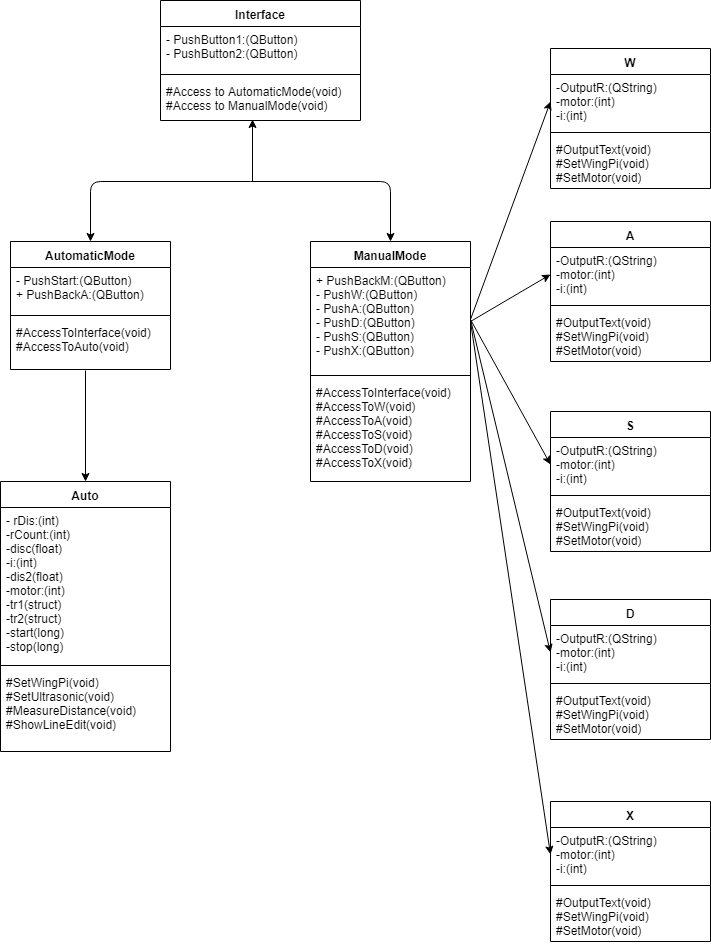

The diagram above was exported from draw.io. Its source (the exported page's mxGraphModel, read from the mxfile embedded in the PNG):
<mxGraphModel dx="1010" dy="582" grid="1" gridSize="10" guides="1" tooltips="1" connect="1" arrows="1" fold="1" page="1" pageScale="1" pageWidth="827" pageHeight="1169" math="0" shadow="0">
  <root>
    <mxCell id="0" />
    <mxCell id="1" parent="0" />
    <mxCell id="phCtoZixYluhMAJMSj5x-10" value="Interface" style="swimlane;fontStyle=1;align=center;verticalAlign=top;childLayout=stackLayout;horizontal=1;startSize=26;horizontalStack=0;resizeParent=1;resizeParentMax=0;resizeLast=0;collapsible=1;marginBottom=0;" vertex="1" parent="1">
      <mxGeometry x="220" y="119" width="200" height="120" as="geometry" />
    </mxCell>
    <mxCell id="phCtoZixYluhMAJMSj5x-11" value="- PushButton1:(QButton)&#10;- PushButton2:(QButton)&#10;" style="text;strokeColor=none;fillColor=none;align=left;verticalAlign=top;spacingLeft=4;spacingRight=4;overflow=hidden;rotatable=0;points=[[0,0.5],[1,0.5]];portConstraint=eastwest;" vertex="1" parent="phCtoZixYluhMAJMSj5x-10">
      <mxGeometry y="26" width="200" height="44" as="geometry" />
    </mxCell>
    <mxCell id="phCtoZixYluhMAJMSj5x-12" value="" style="line;strokeWidth=1;fillColor=none;align=left;verticalAlign=middle;spacingTop=-1;spacingLeft=3;spacingRight=3;rotatable=0;labelPosition=right;points=[];portConstraint=eastwest;" vertex="1" parent="phCtoZixYluhMAJMSj5x-10">
      <mxGeometry y="70" width="200" height="8" as="geometry" />
    </mxCell>
    <mxCell id="phCtoZixYluhMAJMSj5x-13" value="#Access to AutomaticMode(void)&#10;#Access to ManualMode(void)&#10;" style="text;strokeColor=none;fillColor=none;align=left;verticalAlign=top;spacingLeft=4;spacingRight=4;overflow=hidden;rotatable=0;points=[[0,0.5],[1,0.5]];portConstraint=eastwest;" vertex="1" parent="phCtoZixYluhMAJMSj5x-10">
      <mxGeometry y="78" width="200" height="42" as="geometry" />
    </mxCell>
    <mxCell id="phCtoZixYluhMAJMSj5x-14" value="AutomaticMode" style="swimlane;fontStyle=1;align=center;verticalAlign=top;childLayout=stackLayout;horizontal=1;startSize=26;horizontalStack=0;resizeParent=1;resizeParentMax=0;resizeLast=0;collapsible=1;marginBottom=0;" vertex="1" parent="1">
      <mxGeometry x="70" y="360" width="160" height="128" as="geometry" />
    </mxCell>
    <mxCell id="phCtoZixYluhMAJMSj5x-15" value="- PushStart:(QButton)&#10;+ PushBackA:(QButton)&#10;&#10;" style="text;strokeColor=none;fillColor=none;align=left;verticalAlign=top;spacingLeft=4;spacingRight=4;overflow=hidden;rotatable=0;points=[[0,0.5],[1,0.5]];portConstraint=eastwest;" vertex="1" parent="phCtoZixYluhMAJMSj5x-14">
      <mxGeometry y="26" width="160" height="44" as="geometry" />
    </mxCell>
    <mxCell id="phCtoZixYluhMAJMSj5x-16" value="" style="line;strokeWidth=1;fillColor=none;align=left;verticalAlign=middle;spacingTop=-1;spacingLeft=3;spacingRight=3;rotatable=0;labelPosition=right;points=[];portConstraint=eastwest;" vertex="1" parent="phCtoZixYluhMAJMSj5x-14">
      <mxGeometry y="70" width="160" height="8" as="geometry" />
    </mxCell>
    <mxCell id="phCtoZixYluhMAJMSj5x-17" value="#AccessToInterface(void)&#10;#AccessToAuto(void)&#10;" style="text;strokeColor=none;fillColor=none;align=left;verticalAlign=top;spacingLeft=4;spacingRight=4;overflow=hidden;rotatable=0;points=[[0,0.5],[1,0.5]];portConstraint=eastwest;" vertex="1" parent="phCtoZixYluhMAJMSj5x-14">
      <mxGeometry y="78" width="160" height="50" as="geometry" />
    </mxCell>
    <mxCell id="phCtoZixYluhMAJMSj5x-18" value="Auto" style="swimlane;fontStyle=1;align=center;verticalAlign=top;childLayout=stackLayout;horizontal=1;startSize=26;horizontalStack=0;resizeParent=1;resizeParentMax=0;resizeLast=0;collapsible=1;marginBottom=0;" vertex="1" parent="1">
      <mxGeometry x="60" y="600" width="170" height="270" as="geometry" />
    </mxCell>
    <mxCell id="phCtoZixYluhMAJMSj5x-19" value="- rDis:(int)&#10;-rCount:(int)&#10;-disc(float)&#10;-i:(int)&#10;-dis2(float)&#10;-motor:(int)&#10;-tr1(struct)&#10;-tr2(struct)&#10;-start(long)&#10;-stop(long)&#10;&#10;" style="text;strokeColor=none;fillColor=none;align=left;verticalAlign=top;spacingLeft=4;spacingRight=4;overflow=hidden;rotatable=0;points=[[0,0.5],[1,0.5]];portConstraint=eastwest;" vertex="1" parent="phCtoZixYluhMAJMSj5x-18">
      <mxGeometry y="26" width="170" height="154" as="geometry" />
    </mxCell>
    <mxCell id="phCtoZixYluhMAJMSj5x-20" value="" style="line;strokeWidth=1;fillColor=none;align=left;verticalAlign=middle;spacingTop=-1;spacingLeft=3;spacingRight=3;rotatable=0;labelPosition=right;points=[];portConstraint=eastwest;" vertex="1" parent="phCtoZixYluhMAJMSj5x-18">
      <mxGeometry y="180" width="170" height="8" as="geometry" />
    </mxCell>
    <mxCell id="phCtoZixYluhMAJMSj5x-21" value="#SetWingPi(void)&#10;#SetUltrasonic(void)&#10;#MeasureDistance(void)&#10;#ShowLineEdit(void)&#10;&#10;" style="text;strokeColor=none;fillColor=none;align=left;verticalAlign=top;spacingLeft=4;spacingRight=4;overflow=hidden;rotatable=0;points=[[0,0.5],[1,0.5]];portConstraint=eastwest;" vertex="1" parent="phCtoZixYluhMAJMSj5x-18">
      <mxGeometry y="188" width="170" height="82" as="geometry" />
    </mxCell>
    <mxCell id="phCtoZixYluhMAJMSj5x-22" value="ManualMode" style="swimlane;fontStyle=1;align=center;verticalAlign=top;childLayout=stackLayout;horizontal=1;startSize=26;horizontalStack=0;resizeParent=1;resizeParentMax=0;resizeLast=0;collapsible=1;marginBottom=0;" vertex="1" parent="1">
      <mxGeometry x="370" y="360" width="160" height="240" as="geometry" />
    </mxCell>
    <mxCell id="phCtoZixYluhMAJMSj5x-23" value="+ PushBackM:(QButton)&#10;- PushW:(QButton)&#10;- PushA:(QButton)&#10;- PushD:(QButton)&#10;- PushS:(QButton)&#10;- PushX:(QButton)&#10;" style="text;strokeColor=none;fillColor=none;align=left;verticalAlign=top;spacingLeft=4;spacingRight=4;overflow=hidden;rotatable=0;points=[[0,0.5],[1,0.5]];portConstraint=eastwest;" vertex="1" parent="phCtoZixYluhMAJMSj5x-22">
      <mxGeometry y="26" width="160" height="104" as="geometry" />
    </mxCell>
    <mxCell id="phCtoZixYluhMAJMSj5x-24" value="" style="line;strokeWidth=1;fillColor=none;align=left;verticalAlign=middle;spacingTop=-1;spacingLeft=3;spacingRight=3;rotatable=0;labelPosition=right;points=[];portConstraint=eastwest;" vertex="1" parent="phCtoZixYluhMAJMSj5x-22">
      <mxGeometry y="130" width="160" height="8" as="geometry" />
    </mxCell>
    <mxCell id="phCtoZixYluhMAJMSj5x-25" value="#AccessToInterface(void)&#10;#AccessToW(void)&#10;#AccessToA(void)&#10;#AccessToS(void)&#10;#AccessToD(void)&#10;#AccessToX(void)&#10;" style="text;strokeColor=none;fillColor=none;align=left;verticalAlign=top;spacingLeft=4;spacingRight=4;overflow=hidden;rotatable=0;points=[[0,0.5],[1,0.5]];portConstraint=eastwest;" vertex="1" parent="phCtoZixYluhMAJMSj5x-22">
      <mxGeometry y="138" width="160" height="102" as="geometry" />
    </mxCell>
    <mxCell id="phCtoZixYluhMAJMSj5x-26" value="W" style="swimlane;fontStyle=1;align=center;verticalAlign=top;childLayout=stackLayout;horizontal=1;startSize=26;horizontalStack=0;resizeParent=1;resizeParentMax=0;resizeLast=0;collapsible=1;marginBottom=0;" vertex="1" parent="1">
      <mxGeometry x="610" y="167" width="160" height="140" as="geometry" />
    </mxCell>
    <mxCell id="phCtoZixYluhMAJMSj5x-27" value="-OutputR:(QString)&#10;-motor:(int)&#10;-i:(int)&#10;" style="text;strokeColor=none;fillColor=none;align=left;verticalAlign=top;spacingLeft=4;spacingRight=4;overflow=hidden;rotatable=0;points=[[0,0.5],[1,0.5]];portConstraint=eastwest;" vertex="1" parent="phCtoZixYluhMAJMSj5x-26">
      <mxGeometry y="26" width="160" height="54" as="geometry" />
    </mxCell>
    <mxCell id="phCtoZixYluhMAJMSj5x-28" value="" style="line;strokeWidth=1;fillColor=none;align=left;verticalAlign=middle;spacingTop=-1;spacingLeft=3;spacingRight=3;rotatable=0;labelPosition=right;points=[];portConstraint=eastwest;" vertex="1" parent="phCtoZixYluhMAJMSj5x-26">
      <mxGeometry y="80" width="160" height="8" as="geometry" />
    </mxCell>
    <mxCell id="phCtoZixYluhMAJMSj5x-29" value="#OutputText(void)&#10;#SetWingPi(void)&#10;#SetMotor(void)&#10;" style="text;strokeColor=none;fillColor=none;align=left;verticalAlign=top;spacingLeft=4;spacingRight=4;overflow=hidden;rotatable=0;points=[[0,0.5],[1,0.5]];portConstraint=eastwest;" vertex="1" parent="phCtoZixYluhMAJMSj5x-26">
      <mxGeometry y="88" width="160" height="52" as="geometry" />
    </mxCell>
    <mxCell id="phCtoZixYluhMAJMSj5x-30" value="A" style="swimlane;fontStyle=1;align=center;verticalAlign=top;childLayout=stackLayout;horizontal=1;startSize=26;horizontalStack=0;resizeParent=1;resizeParentMax=0;resizeLast=0;collapsible=1;marginBottom=0;" vertex="1" parent="1">
      <mxGeometry x="610" y="340" width="160" height="140" as="geometry" />
    </mxCell>
    <mxCell id="phCtoZixYluhMAJMSj5x-31" value="-OutputR:(QString)&#10;-motor:(int)&#10;-i:(int)&#10;" style="text;strokeColor=none;fillColor=none;align=left;verticalAlign=top;spacingLeft=4;spacingRight=4;overflow=hidden;rotatable=0;points=[[0,0.5],[1,0.5]];portConstraint=eastwest;" vertex="1" parent="phCtoZixYluhMAJMSj5x-30">
      <mxGeometry y="26" width="160" height="54" as="geometry" />
    </mxCell>
    <mxCell id="phCtoZixYluhMAJMSj5x-32" value="" style="line;strokeWidth=1;fillColor=none;align=left;verticalAlign=middle;spacingTop=-1;spacingLeft=3;spacingRight=3;rotatable=0;labelPosition=right;points=[];portConstraint=eastwest;" vertex="1" parent="phCtoZixYluhMAJMSj5x-30">
      <mxGeometry y="80" width="160" height="8" as="geometry" />
    </mxCell>
    <mxCell id="phCtoZixYluhMAJMSj5x-33" value="#OutputText(void)&#10;#SetWingPi(void)&#10;#SetMotor(void)&#10;" style="text;strokeColor=none;fillColor=none;align=left;verticalAlign=top;spacingLeft=4;spacingRight=4;overflow=hidden;rotatable=0;points=[[0,0.5],[1,0.5]];portConstraint=eastwest;" vertex="1" parent="phCtoZixYluhMAJMSj5x-30">
      <mxGeometry y="88" width="160" height="52" as="geometry" />
    </mxCell>
    <mxCell id="phCtoZixYluhMAJMSj5x-34" value="S" style="swimlane;fontStyle=1;align=center;verticalAlign=top;childLayout=stackLayout;horizontal=1;startSize=26;horizontalStack=0;resizeParent=1;resizeParentMax=0;resizeLast=0;collapsible=1;marginBottom=0;" vertex="1" parent="1">
      <mxGeometry x="610" y="530" width="160" height="140" as="geometry" />
    </mxCell>
    <mxCell id="phCtoZixYluhMAJMSj5x-35" value="-OutputR:(QString)&#10;-motor:(int)&#10;-i:(int)&#10;" style="text;strokeColor=none;fillColor=none;align=left;verticalAlign=top;spacingLeft=4;spacingRight=4;overflow=hidden;rotatable=0;points=[[0,0.5],[1,0.5]];portConstraint=eastwest;" vertex="1" parent="phCtoZixYluhMAJMSj5x-34">
      <mxGeometry y="26" width="160" height="54" as="geometry" />
    </mxCell>
    <mxCell id="phCtoZixYluhMAJMSj5x-36" value="" style="line;strokeWidth=1;fillColor=none;align=left;verticalAlign=middle;spacingTop=-1;spacingLeft=3;spacingRight=3;rotatable=0;labelPosition=right;points=[];portConstraint=eastwest;" vertex="1" parent="phCtoZixYluhMAJMSj5x-34">
      <mxGeometry y="80" width="160" height="8" as="geometry" />
    </mxCell>
    <mxCell id="phCtoZixYluhMAJMSj5x-37" value="#OutputText(void)&#10;#SetWingPi(void)&#10;#SetMotor(void)&#10;" style="text;strokeColor=none;fillColor=none;align=left;verticalAlign=top;spacingLeft=4;spacingRight=4;overflow=hidden;rotatable=0;points=[[0,0.5],[1,0.5]];portConstraint=eastwest;" vertex="1" parent="phCtoZixYluhMAJMSj5x-34">
      <mxGeometry y="88" width="160" height="52" as="geometry" />
    </mxCell>
    <mxCell id="phCtoZixYluhMAJMSj5x-38" value="D" style="swimlane;fontStyle=1;align=center;verticalAlign=top;childLayout=stackLayout;horizontal=1;startSize=26;horizontalStack=0;resizeParent=1;resizeParentMax=0;resizeLast=0;collapsible=1;marginBottom=0;" vertex="1" parent="1">
      <mxGeometry x="610" y="718" width="160" height="140" as="geometry" />
    </mxCell>
    <mxCell id="phCtoZixYluhMAJMSj5x-39" value="-OutputR:(QString)&#10;-motor:(int)&#10;-i:(int)&#10;" style="text;strokeColor=none;fillColor=none;align=left;verticalAlign=top;spacingLeft=4;spacingRight=4;overflow=hidden;rotatable=0;points=[[0,0.5],[1,0.5]];portConstraint=eastwest;" vertex="1" parent="phCtoZixYluhMAJMSj5x-38">
      <mxGeometry y="26" width="160" height="54" as="geometry" />
    </mxCell>
    <mxCell id="phCtoZixYluhMAJMSj5x-40" value="" style="line;strokeWidth=1;fillColor=none;align=left;verticalAlign=middle;spacingTop=-1;spacingLeft=3;spacingRight=3;rotatable=0;labelPosition=right;points=[];portConstraint=eastwest;" vertex="1" parent="phCtoZixYluhMAJMSj5x-38">
      <mxGeometry y="80" width="160" height="8" as="geometry" />
    </mxCell>
    <mxCell id="phCtoZixYluhMAJMSj5x-41" value="#OutputText(void)&#10;#SetWingPi(void)&#10;#SetMotor(void)&#10;" style="text;strokeColor=none;fillColor=none;align=left;verticalAlign=top;spacingLeft=4;spacingRight=4;overflow=hidden;rotatable=0;points=[[0,0.5],[1,0.5]];portConstraint=eastwest;" vertex="1" parent="phCtoZixYluhMAJMSj5x-38">
      <mxGeometry y="88" width="160" height="52" as="geometry" />
    </mxCell>
    <mxCell id="phCtoZixYluhMAJMSj5x-42" value="X" style="swimlane;fontStyle=1;align=center;verticalAlign=top;childLayout=stackLayout;horizontal=1;startSize=26;horizontalStack=0;resizeParent=1;resizeParentMax=0;resizeLast=0;collapsible=1;marginBottom=0;" vertex="1" parent="1">
      <mxGeometry x="610" y="920" width="160" height="140" as="geometry" />
    </mxCell>
    <mxCell id="phCtoZixYluhMAJMSj5x-43" value="-OutputR:(QString)&#10;-motor:(int)&#10;-i:(int)&#10;" style="text;strokeColor=none;fillColor=none;align=left;verticalAlign=top;spacingLeft=4;spacingRight=4;overflow=hidden;rotatable=0;points=[[0,0.5],[1,0.5]];portConstraint=eastwest;" vertex="1" parent="phCtoZixYluhMAJMSj5x-42">
      <mxGeometry y="26" width="160" height="54" as="geometry" />
    </mxCell>
    <mxCell id="phCtoZixYluhMAJMSj5x-44" value="" style="line;strokeWidth=1;fillColor=none;align=left;verticalAlign=middle;spacingTop=-1;spacingLeft=3;spacingRight=3;rotatable=0;labelPosition=right;points=[];portConstraint=eastwest;" vertex="1" parent="phCtoZixYluhMAJMSj5x-42">
      <mxGeometry y="80" width="160" height="8" as="geometry" />
    </mxCell>
    <mxCell id="phCtoZixYluhMAJMSj5x-45" value="#OutputText(void)&#10;#SetWingPi(void)&#10;#SetMotor(void)&#10;" style="text;strokeColor=none;fillColor=none;align=left;verticalAlign=top;spacingLeft=4;spacingRight=4;overflow=hidden;rotatable=0;points=[[0,0.5],[1,0.5]];portConstraint=eastwest;" vertex="1" parent="phCtoZixYluhMAJMSj5x-42">
      <mxGeometry y="88" width="160" height="52" as="geometry" />
    </mxCell>
    <mxCell id="phCtoZixYluhMAJMSj5x-50" value="" style="endArrow=classic;html=1;entryX=0.462;entryY=0.981;entryDx=0;entryDy=0;entryPerimeter=0;" edge="1" parent="1" target="phCtoZixYluhMAJMSj5x-13">
      <mxGeometry width="50" height="50" relative="1" as="geometry">
        <mxPoint x="312" y="300" as="sourcePoint" />
        <mxPoint x="120" y="1080" as="targetPoint" />
      </mxGeometry>
    </mxCell>
    <mxCell id="phCtoZixYluhMAJMSj5x-51" value="" style="endArrow=classic;html=1;entryX=0.5;entryY=0;entryDx=0;entryDy=0;" edge="1" parent="1" target="phCtoZixYluhMAJMSj5x-14">
      <mxGeometry width="50" height="50" relative="1" as="geometry">
        <mxPoint x="310" y="300" as="sourcePoint" />
        <mxPoint x="120" y="1080" as="targetPoint" />
        <Array as="points">
          <mxPoint x="150" y="300" />
        </Array>
      </mxGeometry>
    </mxCell>
    <mxCell id="phCtoZixYluhMAJMSj5x-52" value="" style="endArrow=classic;html=1;entryX=0.5;entryY=0;entryDx=0;entryDy=0;" edge="1" parent="1" target="phCtoZixYluhMAJMSj5x-22">
      <mxGeometry width="50" height="50" relative="1" as="geometry">
        <mxPoint x="310" y="300" as="sourcePoint" />
        <mxPoint x="160" y="370" as="targetPoint" />
        <Array as="points">
          <mxPoint x="450" y="300" />
        </Array>
      </mxGeometry>
    </mxCell>
    <mxCell id="phCtoZixYluhMAJMSj5x-53" value="" style="endArrow=classic;html=1;entryX=0.5;entryY=0;entryDx=0;entryDy=0;exitX=0.47;exitY=1.028;exitDx=0;exitDy=0;exitPerimeter=0;" edge="1" parent="1" source="phCtoZixYluhMAJMSj5x-17" target="phCtoZixYluhMAJMSj5x-18">
      <mxGeometry width="50" height="50" relative="1" as="geometry">
        <mxPoint x="70" y="1130" as="sourcePoint" />
        <mxPoint x="120" y="1080" as="targetPoint" />
      </mxGeometry>
    </mxCell>
    <mxCell id="phCtoZixYluhMAJMSj5x-54" value="" style="endArrow=classic;html=1;entryX=0;entryY=0.5;entryDx=0;entryDy=0;exitX=1;exitY=0.5;exitDx=0;exitDy=0;" edge="1" parent="1" source="phCtoZixYluhMAJMSj5x-23" target="phCtoZixYluhMAJMSj5x-27">
      <mxGeometry width="50" height="50" relative="1" as="geometry">
        <mxPoint x="60" y="1130" as="sourcePoint" />
        <mxPoint x="110" y="1080" as="targetPoint" />
      </mxGeometry>
    </mxCell>
    <mxCell id="phCtoZixYluhMAJMSj5x-55" value="" style="endArrow=classic;html=1;entryX=0;entryY=0.5;entryDx=0;entryDy=0;" edge="1" parent="1" target="phCtoZixYluhMAJMSj5x-31">
      <mxGeometry width="50" height="50" relative="1" as="geometry">
        <mxPoint x="530" y="440" as="sourcePoint" />
        <mxPoint x="620" y="230" as="targetPoint" />
      </mxGeometry>
    </mxCell>
    <mxCell id="phCtoZixYluhMAJMSj5x-56" value="" style="endArrow=classic;html=1;entryX=0;entryY=0.5;entryDx=0;entryDy=0;exitX=1;exitY=0.5;exitDx=0;exitDy=0;" edge="1" parent="1" source="phCtoZixYluhMAJMSj5x-23" target="phCtoZixYluhMAJMSj5x-35">
      <mxGeometry width="50" height="50" relative="1" as="geometry">
        <mxPoint x="550" y="458" as="sourcePoint" />
        <mxPoint x="630" y="240" as="targetPoint" />
      </mxGeometry>
    </mxCell>
    <mxCell id="phCtoZixYluhMAJMSj5x-57" value="" style="endArrow=classic;html=1;entryX=0;entryY=0.5;entryDx=0;entryDy=0;exitX=1;exitY=0.5;exitDx=0;exitDy=0;" edge="1" parent="1" source="phCtoZixYluhMAJMSj5x-23" target="phCtoZixYluhMAJMSj5x-39">
      <mxGeometry width="50" height="50" relative="1" as="geometry">
        <mxPoint x="540" y="448" as="sourcePoint" />
        <mxPoint x="620" y="593" as="targetPoint" />
      </mxGeometry>
    </mxCell>
    <mxCell id="phCtoZixYluhMAJMSj5x-58" value="" style="endArrow=classic;html=1;entryX=0;entryY=0.5;entryDx=0;entryDy=0;" edge="1" parent="1" target="phCtoZixYluhMAJMSj5x-43">
      <mxGeometry width="50" height="50" relative="1" as="geometry">
        <mxPoint x="530" y="440" as="sourcePoint" />
        <mxPoint x="630" y="603" as="targetPoint" />
      </mxGeometry>
    </mxCell>
  </root>
</mxGraphModel>